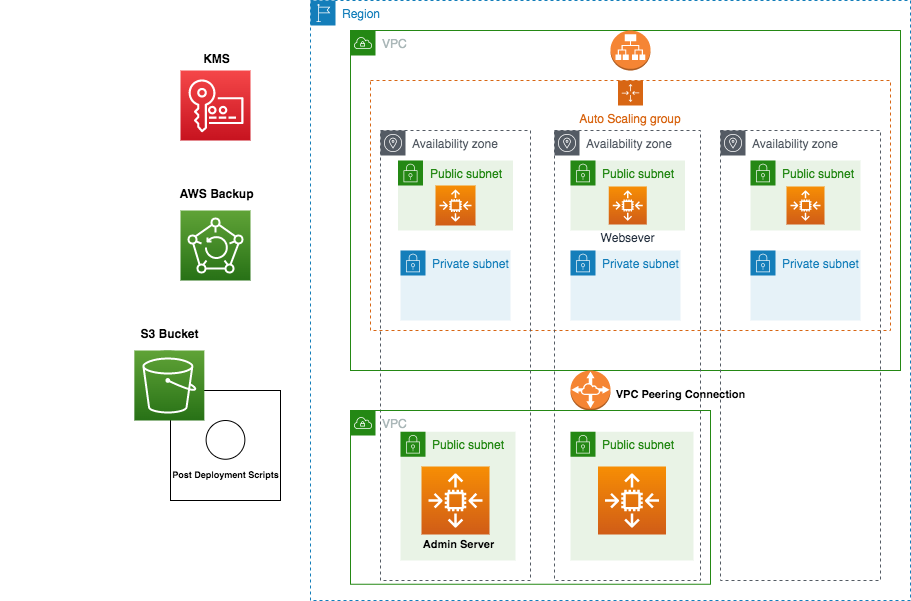

The diagram above was exported from draw.io. Its source (the exported page's mxGraphModel, read from the mxfile embedded in the PNG):
<mxGraphModel dx="2013" dy="646" grid="1" gridSize="10" guides="1" tooltips="1" connect="1" arrows="1" fold="1" page="1" pageScale="1" pageWidth="827" pageHeight="1169" math="0" shadow="0">
  <root>
    <mxCell id="0" />
    <mxCell id="1" parent="0" />
    <mxCell id="QJzzKh_0HI1vegh9oOFK-2" value="" style="sketch=0;points=[[0,0,0],[0.25,0,0],[0.5,0,0],[0.75,0,0],[1,0,0],[0,1,0],[0.25,1,0],[0.5,1,0],[0.75,1,0],[1,1,0],[0,0.25,0],[0,0.5,0],[0,0.75,0],[1,0.25,0],[1,0.5,0],[1,0.75,0]];outlineConnect=0;fontColor=#232F3E;gradientColor=#60A337;gradientDirection=north;fillColor=#277116;strokeColor=#ffffff;dashed=0;verticalLabelPosition=bottom;verticalAlign=top;align=center;html=1;fontSize=12;fontStyle=0;aspect=fixed;shape=mxgraph.aws4.resourceIcon;resIcon=mxgraph.aws4.backup;" parent="1" vertex="1">
      <mxGeometry x="70" y="300" width="70" height="70" as="geometry" />
    </mxCell>
    <mxCell id="QJzzKh_0HI1vegh9oOFK-3" value="" style="sketch=0;points=[[0,0,0],[0.25,0,0],[0.5,0,0],[0.75,0,0],[1,0,0],[0,1,0],[0.25,1,0],[0.5,1,0],[0.75,1,0],[1,1,0],[0,0.25,0],[0,0.5,0],[0,0.75,0],[1,0.25,0],[1,0.5,0],[1,0.75,0]];outlineConnect=0;fontColor=#232F3E;gradientColor=#F54749;gradientDirection=north;fillColor=#C7131F;strokeColor=#ffffff;dashed=0;verticalLabelPosition=bottom;verticalAlign=top;align=center;html=1;fontSize=12;fontStyle=0;aspect=fixed;shape=mxgraph.aws4.resourceIcon;resIcon=mxgraph.aws4.key_management_service;" parent="1" vertex="1">
      <mxGeometry x="70" y="160" width="70" height="70" as="geometry" />
    </mxCell>
    <mxCell id="QJzzKh_0HI1vegh9oOFK-5" value="" style="whiteSpace=wrap;html=1;aspect=fixed;" parent="1" vertex="1">
      <mxGeometry x="60" y="480" width="110" height="110" as="geometry" />
    </mxCell>
    <mxCell id="QJzzKh_0HI1vegh9oOFK-6" value="" style="ellipse;whiteSpace=wrap;html=1;aspect=fixed;" parent="1" vertex="1">
      <mxGeometry x="95.61999999999999" y="510" width="38.75" height="38.75" as="geometry" />
    </mxCell>
    <mxCell id="QJzzKh_0HI1vegh9oOFK-4" value="" style="sketch=0;outlineConnect=0;fontColor=#232F3E;gradientColor=none;fillColor=#3F8624;strokeColor=none;dashed=0;verticalLabelPosition=bottom;verticalAlign=top;align=center;html=1;fontSize=12;fontStyle=0;aspect=fixed;pointerEvents=1;shape=mxgraph.aws4.bucket;" parent="1" vertex="1">
      <mxGeometry x="30" y="440" width="57.69" height="60" as="geometry" />
    </mxCell>
    <mxCell id="QJzzKh_0HI1vegh9oOFK-1" value="Region" style="points=[[0,0],[0.25,0],[0.5,0],[0.75,0],[1,0],[1,0.25],[1,0.5],[1,0.75],[1,1],[0.75,1],[0.5,1],[0.25,1],[0,1],[0,0.75],[0,0.5],[0,0.25]];outlineConnect=0;gradientColor=none;html=1;whiteSpace=wrap;fontSize=12;fontStyle=0;container=1;pointerEvents=0;collapsible=0;recursiveResize=0;shape=mxgraph.aws4.group;grIcon=mxgraph.aws4.group_region;strokeColor=#147EBA;fillColor=none;verticalAlign=top;align=left;spacingLeft=30;fontColor=#147EBA;dashed=1;" parent="1" vertex="1">
      <mxGeometry x="200" y="90" width="600" height="600" as="geometry" />
    </mxCell>
    <mxCell id="QJzzKh_0HI1vegh9oOFK-13" value="VPC" style="points=[[0,0],[0.25,0],[0.5,0],[0.75,0],[1,0],[1,0.25],[1,0.5],[1,0.75],[1,1],[0.75,1],[0.5,1],[0.25,1],[0,1],[0,0.75],[0,0.5],[0,0.25]];outlineConnect=0;gradientColor=none;html=1;whiteSpace=wrap;fontSize=12;fontStyle=0;container=1;pointerEvents=0;collapsible=0;recursiveResize=0;shape=mxgraph.aws4.group;grIcon=mxgraph.aws4.group_vpc;strokeColor=#248814;fillColor=none;verticalAlign=top;align=left;spacingLeft=30;fontColor=#AAB7B8;dashed=0;" parent="QJzzKh_0HI1vegh9oOFK-1" vertex="1">
      <mxGeometry x="40" y="30" width="550" height="340" as="geometry" />
    </mxCell>
    <mxCell id="QJzzKh_0HI1vegh9oOFK-18" value="Auto Scaling group" style="points=[[0,0],[0.25,0],[0.5,0],[0.75,0],[1,0],[1,0.25],[1,0.5],[1,0.75],[1,1],[0.75,1],[0.5,1],[0.25,1],[0,1],[0,0.75],[0,0.5],[0,0.25]];outlineConnect=0;gradientColor=none;html=1;whiteSpace=wrap;fontSize=12;fontStyle=0;container=1;pointerEvents=0;collapsible=0;recursiveResize=0;shape=mxgraph.aws4.groupCenter;grIcon=mxgraph.aws4.group_auto_scaling_group;grStroke=1;strokeColor=#D86613;fillColor=none;verticalAlign=top;align=center;fontColor=#D86613;dashed=1;spacingTop=25;" parent="QJzzKh_0HI1vegh9oOFK-13" vertex="1">
      <mxGeometry x="20" y="50" width="520" height="250" as="geometry" />
    </mxCell>
    <mxCell id="QJzzKh_0HI1vegh9oOFK-7" value="Availability zone" style="sketch=0;outlineConnect=0;gradientColor=none;html=1;whiteSpace=wrap;fontSize=12;fontStyle=0;shape=mxgraph.aws4.group;grIcon=mxgraph.aws4.group_availability_zone;strokeColor=#545B64;fillColor=none;verticalAlign=top;align=left;spacingLeft=30;fontColor=#545B64;dashed=1;" parent="QJzzKh_0HI1vegh9oOFK-18" vertex="1">
      <mxGeometry x="10" y="50" width="150" height="450" as="geometry" />
    </mxCell>
    <mxCell id="QJzzKh_0HI1vegh9oOFK-9" value="Availability zone" style="sketch=0;outlineConnect=0;gradientColor=none;html=1;whiteSpace=wrap;fontSize=12;fontStyle=0;shape=mxgraph.aws4.group;grIcon=mxgraph.aws4.group_availability_zone;strokeColor=#545B64;fillColor=none;verticalAlign=top;align=left;spacingLeft=30;fontColor=#545B64;dashed=1;" parent="QJzzKh_0HI1vegh9oOFK-18" vertex="1">
      <mxGeometry x="184" y="50" width="146" height="450" as="geometry" />
    </mxCell>
    <mxCell id="QJzzKh_0HI1vegh9oOFK-8" value="Availability zone" style="sketch=0;outlineConnect=0;gradientColor=none;html=1;whiteSpace=wrap;fontSize=12;fontStyle=0;shape=mxgraph.aws4.group;grIcon=mxgraph.aws4.group_availability_zone;strokeColor=#545B64;fillColor=none;verticalAlign=top;align=left;spacingLeft=30;fontColor=#545B64;dashed=1;" parent="QJzzKh_0HI1vegh9oOFK-18" vertex="1">
      <mxGeometry x="350" y="50" width="160" height="450" as="geometry" />
    </mxCell>
    <mxCell id="yEzx6nSBAS0WSFYgbDc1-7" value="Public subnet" style="points=[[0,0],[0.25,0],[0.5,0],[0.75,0],[1,0],[1,0.25],[1,0.5],[1,0.75],[1,1],[0.75,1],[0.5,1],[0.25,1],[0,1],[0,0.75],[0,0.5],[0,0.25]];outlineConnect=0;gradientColor=none;html=1;whiteSpace=wrap;fontSize=12;fontStyle=0;container=1;pointerEvents=0;collapsible=0;recursiveResize=0;shape=mxgraph.aws4.group;grIcon=mxgraph.aws4.group_security_group;grStroke=0;strokeColor=#248814;fillColor=#E9F3E6;verticalAlign=top;align=left;spacingLeft=30;fontColor=#248814;dashed=0;" parent="QJzzKh_0HI1vegh9oOFK-18" vertex="1">
      <mxGeometry x="27.5" y="80" width="115" height="70" as="geometry" />
    </mxCell>
    <mxCell id="yEzx6nSBAS0WSFYgbDc1-16" value="" style="sketch=0;points=[[0,0,0],[0.25,0,0],[0.5,0,0],[0.75,0,0],[1,0,0],[0,1,0],[0.25,1,0],[0.5,1,0],[0.75,1,0],[1,1,0],[0,0.25,0],[0,0.5,0],[0,0.75,0],[1,0.25,0],[1,0.5,0],[1,0.75,0]];outlineConnect=0;fontColor=#232F3E;gradientColor=#F78E04;gradientDirection=north;fillColor=#D05C17;strokeColor=#ffffff;dashed=0;verticalLabelPosition=bottom;verticalAlign=top;align=center;html=1;fontSize=12;fontStyle=0;aspect=fixed;shape=mxgraph.aws4.resourceIcon;resIcon=mxgraph.aws4.auto_scaling2;" parent="yEzx6nSBAS0WSFYgbDc1-7" vertex="1">
      <mxGeometry x="37.5" y="25" width="40" height="40" as="geometry" />
    </mxCell>
    <mxCell id="yEzx6nSBAS0WSFYgbDc1-6" value="Public subnet" style="points=[[0,0],[0.25,0],[0.5,0],[0.75,0],[1,0],[1,0.25],[1,0.5],[1,0.75],[1,1],[0.75,1],[0.5,1],[0.25,1],[0,1],[0,0.75],[0,0.5],[0,0.25]];outlineConnect=0;gradientColor=none;html=1;whiteSpace=wrap;fontSize=12;fontStyle=0;container=1;pointerEvents=0;collapsible=0;recursiveResize=0;shape=mxgraph.aws4.group;grIcon=mxgraph.aws4.group_security_group;grStroke=0;strokeColor=#248814;fillColor=#E9F3E6;verticalAlign=top;align=left;spacingLeft=30;fontColor=#248814;dashed=0;" parent="QJzzKh_0HI1vegh9oOFK-18" vertex="1">
      <mxGeometry x="200" y="80" width="114.5" height="70" as="geometry" />
    </mxCell>
    <mxCell id="yEzx6nSBAS0WSFYgbDc1-18" value="Websever" style="sketch=0;points=[[0,0,0],[0.25,0,0],[0.5,0,0],[0.75,0,0],[1,0,0],[0,1,0],[0.25,1,0],[0.5,1,0],[0.75,1,0],[1,1,0],[0,0.25,0],[0,0.5,0],[0,0.75,0],[1,0.25,0],[1,0.5,0],[1,0.75,0]];outlineConnect=0;fontColor=#232F3E;gradientColor=#F78E04;gradientDirection=north;fillColor=#D05C17;strokeColor=#ffffff;dashed=0;verticalLabelPosition=bottom;verticalAlign=top;align=center;html=1;fontSize=12;fontStyle=0;aspect=fixed;shape=mxgraph.aws4.resourceIcon;resIcon=mxgraph.aws4.auto_scaling2;" parent="yEzx6nSBAS0WSFYgbDc1-6" vertex="1">
      <mxGeometry x="38.25" y="26" width="38" height="38" as="geometry" />
    </mxCell>
    <mxCell id="yEzx6nSBAS0WSFYgbDc1-5" value="Public subnet" style="points=[[0,0],[0.25,0],[0.5,0],[0.75,0],[1,0],[1,0.25],[1,0.5],[1,0.75],[1,1],[0.75,1],[0.5,1],[0.25,1],[0,1],[0,0.75],[0,0.5],[0,0.25]];outlineConnect=0;gradientColor=none;html=1;whiteSpace=wrap;fontSize=12;fontStyle=0;container=1;pointerEvents=0;collapsible=0;recursiveResize=0;shape=mxgraph.aws4.group;grIcon=mxgraph.aws4.group_security_group;grStroke=0;strokeColor=#248814;fillColor=#E9F3E6;verticalAlign=top;align=left;spacingLeft=30;fontColor=#248814;dashed=0;" parent="QJzzKh_0HI1vegh9oOFK-18" vertex="1">
      <mxGeometry x="380" y="80" width="110" height="70" as="geometry" />
    </mxCell>
    <mxCell id="yEzx6nSBAS0WSFYgbDc1-17" value="" style="sketch=0;points=[[0,0,0],[0.25,0,0],[0.5,0,0],[0.75,0,0],[1,0,0],[0,1,0],[0.25,1,0],[0.5,1,0],[0.75,1,0],[1,1,0],[0,0.25,0],[0,0.5,0],[0,0.75,0],[1,0.25,0],[1,0.5,0],[1,0.75,0]];outlineConnect=0;fontColor=#232F3E;gradientColor=#F78E04;gradientDirection=north;fillColor=#D05C17;strokeColor=#ffffff;dashed=0;verticalLabelPosition=bottom;verticalAlign=top;align=center;html=1;fontSize=12;fontStyle=0;aspect=fixed;shape=mxgraph.aws4.resourceIcon;resIcon=mxgraph.aws4.auto_scaling2;" parent="yEzx6nSBAS0WSFYgbDc1-5" vertex="1">
      <mxGeometry x="36" y="26" width="38" height="38" as="geometry" />
    </mxCell>
    <mxCell id="yEzx6nSBAS0WSFYgbDc1-10" value="" style="image;html=1;image=img/lib/clip_art/computers/Server_128x128.png" parent="QJzzKh_0HI1vegh9oOFK-18" vertex="1">
      <mxGeometry x="220" y="350" width="80" height="80" as="geometry" />
    </mxCell>
    <mxCell id="yEzx6nSBAS0WSFYgbDc1-22" value="" style="outlineConnect=0;dashed=0;verticalLabelPosition=bottom;verticalAlign=top;align=center;html=1;shape=mxgraph.aws3.vpc_peering;fillColor=#F58534;gradientColor=none;" parent="QJzzKh_0HI1vegh9oOFK-18" vertex="1">
      <mxGeometry x="200" y="290" width="40" height="40" as="geometry" />
    </mxCell>
    <mxCell id="yEzx6nSBAS0WSFYgbDc1-29" value="Private subnet" style="points=[[0,0],[0.25,0],[0.5,0],[0.75,0],[1,0],[1,0.25],[1,0.5],[1,0.75],[1,1],[0.75,1],[0.5,1],[0.25,1],[0,1],[0,0.75],[0,0.5],[0,0.25]];outlineConnect=0;gradientColor=none;html=1;whiteSpace=wrap;fontSize=12;fontStyle=0;container=1;pointerEvents=0;collapsible=0;recursiveResize=0;shape=mxgraph.aws4.group;grIcon=mxgraph.aws4.group_security_group;grStroke=0;strokeColor=#147EBA;fillColor=#E6F2F8;verticalAlign=top;align=left;spacingLeft=30;fontColor=#147EBA;dashed=0;" parent="QJzzKh_0HI1vegh9oOFK-18" vertex="1">
      <mxGeometry x="30" y="170" width="110" height="70" as="geometry" />
    </mxCell>
    <mxCell id="yEzx6nSBAS0WSFYgbDc1-31" value="Private subnet" style="points=[[0,0],[0.25,0],[0.5,0],[0.75,0],[1,0],[1,0.25],[1,0.5],[1,0.75],[1,1],[0.75,1],[0.5,1],[0.25,1],[0,1],[0,0.75],[0,0.5],[0,0.25]];outlineConnect=0;gradientColor=none;html=1;whiteSpace=wrap;fontSize=12;fontStyle=0;container=1;pointerEvents=0;collapsible=0;recursiveResize=0;shape=mxgraph.aws4.group;grIcon=mxgraph.aws4.group_security_group;grStroke=0;strokeColor=#147EBA;fillColor=#E6F2F8;verticalAlign=top;align=left;spacingLeft=30;fontColor=#147EBA;dashed=0;" parent="QJzzKh_0HI1vegh9oOFK-18" vertex="1">
      <mxGeometry x="200" y="170" width="110" height="70" as="geometry" />
    </mxCell>
    <mxCell id="yEzx6nSBAS0WSFYgbDc1-32" value="Private subnet" style="points=[[0,0],[0.25,0],[0.5,0],[0.75,0],[1,0],[1,0.25],[1,0.5],[1,0.75],[1,1],[0.75,1],[0.5,1],[0.25,1],[0,1],[0,0.75],[0,0.5],[0,0.25]];outlineConnect=0;gradientColor=none;html=1;whiteSpace=wrap;fontSize=12;fontStyle=0;container=1;pointerEvents=0;collapsible=0;recursiveResize=0;shape=mxgraph.aws4.group;grIcon=mxgraph.aws4.group_security_group;grStroke=0;strokeColor=#147EBA;fillColor=#E6F2F8;verticalAlign=top;align=left;spacingLeft=30;fontColor=#147EBA;dashed=0;" parent="QJzzKh_0HI1vegh9oOFK-18" vertex="1">
      <mxGeometry x="380" y="170" width="110" height="70" as="geometry" />
    </mxCell>
    <mxCell id="QJzzKh_0HI1vegh9oOFK-20" value="" style="outlineConnect=0;dashed=0;verticalLabelPosition=bottom;verticalAlign=top;align=center;html=1;shape=mxgraph.aws3.application_load_balancer;fillColor=#F58534;gradientColor=none;" parent="QJzzKh_0HI1vegh9oOFK-13" vertex="1">
      <mxGeometry x="260" width="40" height="40" as="geometry" />
    </mxCell>
    <mxCell id="QJzzKh_0HI1vegh9oOFK-16" value="VPC" style="points=[[0,0],[0.25,0],[0.5,0],[0.75,0],[1,0],[1,0.25],[1,0.5],[1,0.75],[1,1],[0.75,1],[0.5,1],[0.25,1],[0,1],[0,0.75],[0,0.5],[0,0.25]];outlineConnect=0;gradientColor=none;html=1;whiteSpace=wrap;fontSize=12;fontStyle=0;container=1;pointerEvents=0;collapsible=0;recursiveResize=0;shape=mxgraph.aws4.group;grIcon=mxgraph.aws4.group_vpc;strokeColor=#248814;fillColor=none;verticalAlign=top;align=left;spacingLeft=30;fontColor=#AAB7B8;dashed=0;" parent="QJzzKh_0HI1vegh9oOFK-1" vertex="1">
      <mxGeometry x="40" y="410" width="360" height="173.75" as="geometry" />
    </mxCell>
    <mxCell id="yEzx6nSBAS0WSFYgbDc1-3" value="Public subnet" style="points=[[0,0],[0.25,0],[0.5,0],[0.75,0],[1,0],[1,0.25],[1,0.5],[1,0.75],[1,1],[0.75,1],[0.5,1],[0.25,1],[0,1],[0,0.75],[0,0.5],[0,0.25]];outlineConnect=0;gradientColor=none;html=1;whiteSpace=wrap;fontSize=12;fontStyle=0;container=1;pointerEvents=0;collapsible=0;recursiveResize=0;shape=mxgraph.aws4.group;grIcon=mxgraph.aws4.group_security_group;grStroke=0;strokeColor=#248814;fillColor=#E9F3E6;verticalAlign=top;align=left;spacingLeft=30;fontColor=#248814;dashed=0;" parent="QJzzKh_0HI1vegh9oOFK-16" vertex="1">
      <mxGeometry x="50" y="21.25" width="115" height="128.75" as="geometry" />
    </mxCell>
    <mxCell id="yEzx6nSBAS0WSFYgbDc1-20" value="" style="sketch=0;points=[[0,0,0],[0.25,0,0],[0.5,0,0],[0.75,0,0],[1,0,0],[0,1,0],[0.25,1,0],[0.5,1,0],[0.75,1,0],[1,1,0],[0,0.25,0],[0,0.5,0],[0,0.75,0],[1,0.25,0],[1,0.5,0],[1,0.75,0]];outlineConnect=0;fontColor=#232F3E;gradientColor=#F78E04;gradientDirection=north;fillColor=#D05C17;strokeColor=#ffffff;dashed=0;verticalLabelPosition=bottom;verticalAlign=top;align=center;html=1;fontSize=12;fontStyle=0;aspect=fixed;shape=mxgraph.aws4.resourceIcon;resIcon=mxgraph.aws4.auto_scaling2;" parent="yEzx6nSBAS0WSFYgbDc1-3" vertex="1">
      <mxGeometry x="21" y="34.75" width="68" height="68" as="geometry" />
    </mxCell>
    <mxCell id="yEzx6nSBAS0WSFYgbDc1-27" value="&lt;font style=&quot;font-size: 11px;&quot;&gt;Admin Server&lt;/font&gt;" style="text;strokeColor=none;fillColor=none;html=1;fontSize=24;fontStyle=1;verticalAlign=middle;align=center;" parent="yEzx6nSBAS0WSFYgbDc1-3" vertex="1">
      <mxGeometry x="7.5" y="88.75" width="100" height="40" as="geometry" />
    </mxCell>
    <mxCell id="yEzx6nSBAS0WSFYgbDc1-4" value="Public subnet" style="points=[[0,0],[0.25,0],[0.5,0],[0.75,0],[1,0],[1,0.25],[1,0.5],[1,0.75],[1,1],[0.75,1],[0.5,1],[0.25,1],[0,1],[0,0.75],[0,0.5],[0,0.25]];outlineConnect=0;gradientColor=none;html=1;whiteSpace=wrap;fontSize=12;fontStyle=0;container=1;pointerEvents=0;collapsible=0;recursiveResize=0;shape=mxgraph.aws4.group;grIcon=mxgraph.aws4.group_security_group;grStroke=0;strokeColor=#248814;fillColor=#E9F3E6;verticalAlign=top;align=left;spacingLeft=30;fontColor=#248814;dashed=0;" parent="QJzzKh_0HI1vegh9oOFK-16" vertex="1">
      <mxGeometry x="220" y="21.25" width="123" height="128.75" as="geometry" />
    </mxCell>
    <mxCell id="yEzx6nSBAS0WSFYgbDc1-19" value="" style="sketch=0;points=[[0,0,0],[0.25,0,0],[0.5,0,0],[0.75,0,0],[1,0,0],[0,1,0],[0.25,1,0],[0.5,1,0],[0.75,1,0],[1,1,0],[0,0.25,0],[0,0.5,0],[0,0.75,0],[1,0.25,0],[1,0.5,0],[1,0.75,0]];outlineConnect=0;fontColor=#232F3E;gradientColor=#F78E04;gradientDirection=north;fillColor=#D05C17;strokeColor=#ffffff;dashed=0;verticalLabelPosition=bottom;verticalAlign=top;align=center;html=1;fontSize=12;fontStyle=0;aspect=fixed;shape=mxgraph.aws4.resourceIcon;resIcon=mxgraph.aws4.auto_scaling2;" parent="yEzx6nSBAS0WSFYgbDc1-4" vertex="1">
      <mxGeometry x="27.5" y="34.75" width="68" height="68" as="geometry" />
    </mxCell>
    <mxCell id="yEzx6nSBAS0WSFYgbDc1-23" value="&lt;font style=&quot;font-size: 12px;&quot;&gt;KMS&lt;/font&gt;" style="text;strokeColor=none;fillColor=none;html=1;fontSize=24;fontStyle=1;verticalAlign=middle;align=center;" parent="1" vertex="1">
      <mxGeometry x="72.51" y="140" width="67.49" height="10" as="geometry" />
    </mxCell>
    <mxCell id="yEzx6nSBAS0WSFYgbDc1-24" value="&lt;font style=&quot;font-size: 12px;&quot;&gt;AWS Backup&lt;/font&gt;" style="text;strokeColor=none;fillColor=none;html=1;fontSize=24;fontStyle=1;verticalAlign=middle;align=center;" parent="1" vertex="1">
      <mxGeometry x="56.25" y="260" width="100" height="40" as="geometry" />
    </mxCell>
    <mxCell id="yEzx6nSBAS0WSFYgbDc1-25" value="&lt;font style=&quot;font-size: 9px;&quot;&gt;Post Deployment Scripts&lt;/font&gt;" style="text;strokeColor=none;fillColor=none;html=1;fontSize=24;fontStyle=1;verticalAlign=middle;align=center;" parent="1" vertex="1">
      <mxGeometry x="-110" y="550" width="450" height="20" as="geometry" />
    </mxCell>
    <mxCell id="yEzx6nSBAS0WSFYgbDc1-26" value="&lt;font style=&quot;font-size: 12px;&quot;&gt;S3 Bucket&lt;/font&gt;" style="text;strokeColor=none;fillColor=none;html=1;fontSize=24;fontStyle=1;verticalAlign=middle;align=center;" parent="1" vertex="1">
      <mxGeometry x="8.839999999999996" y="400" width="100" height="40" as="geometry" />
    </mxCell>
    <mxCell id="yEzx6nSBAS0WSFYgbDc1-28" value="&lt;font style=&quot;font-size: 11px;&quot;&gt;VPC Peering Connection&lt;/font&gt;" style="text;strokeColor=none;fillColor=none;html=1;fontSize=24;fontStyle=1;verticalAlign=middle;align=center;" parent="1" vertex="1">
      <mxGeometry x="520" y="460" width="100" height="40" as="geometry" />
    </mxCell>
    <mxCell id="yEzx6nSBAS0WSFYgbDc1-33" value="" style="sketch=0;points=[[0,0,0],[0.25,0,0],[0.5,0,0],[0.75,0,0],[1,0,0],[0,1,0],[0.25,1,0],[0.5,1,0],[0.75,1,0],[1,1,0],[0,0.25,0],[0,0.5,0],[0,0.75,0],[1,0.25,0],[1,0.5,0],[1,0.75,0]];outlineConnect=0;fontColor=#232F3E;gradientColor=#60A337;gradientDirection=north;fillColor=#277116;strokeColor=#ffffff;dashed=0;verticalLabelPosition=bottom;verticalAlign=top;align=center;html=1;fontSize=12;fontStyle=0;aspect=fixed;shape=mxgraph.aws4.resourceIcon;resIcon=mxgraph.aws4.s3;" parent="1" vertex="1">
      <mxGeometry x="23.84" y="440" width="70" height="70" as="geometry" />
    </mxCell>
  </root>
</mxGraphModel>